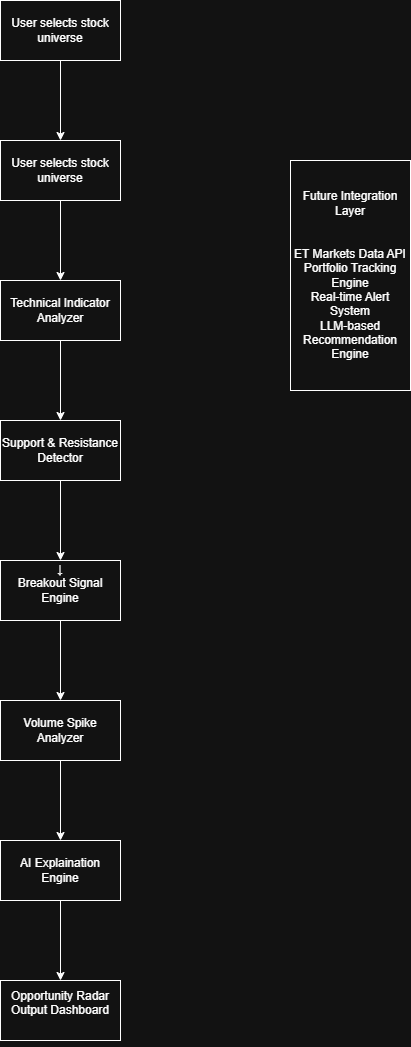

The diagram above was exported from draw.io. Its source (the exported page's mxGraphModel, read from the mxfile embedded in the PNG):
<mxGraphModel dx="1042" dy="562" grid="1" gridSize="10" guides="1" tooltips="1" connect="1" arrows="1" fold="1" page="1" pageScale="1" pageWidth="827" pageHeight="1169" math="0" shadow="0">
  <root>
    <mxCell id="0" />
    <mxCell id="1" parent="0" />
    <mxCell id="Ex1BJES8eI0VrTh7P6Rm-3" edge="1" parent="1" source="Ex1BJES8eI0VrTh7P6Rm-1" style="edgeStyle=orthogonalEdgeStyle;rounded=0;orthogonalLoop=1;jettySize=auto;html=1;" target="Ex1BJES8eI0VrTh7P6Rm-2" value="">
      <mxGeometry relative="1" as="geometry" />
    </mxCell>
    <mxCell id="Ex1BJES8eI0VrTh7P6Rm-1" parent="1" style="rounded=0;whiteSpace=wrap;html=1;" value="User selects stock universe" vertex="1">
      <mxGeometry height="60" width="120" x="340" y="40" as="geometry" />
    </mxCell>
    <mxCell id="Ex1BJES8eI0VrTh7P6Rm-5" edge="1" parent="1" source="Ex1BJES8eI0VrTh7P6Rm-2" style="edgeStyle=orthogonalEdgeStyle;rounded=0;orthogonalLoop=1;jettySize=auto;html=1;" target="Ex1BJES8eI0VrTh7P6Rm-4" value="">
      <mxGeometry relative="1" as="geometry" />
    </mxCell>
    <mxCell id="Ex1BJES8eI0VrTh7P6Rm-2" parent="1" style="rounded=0;whiteSpace=wrap;html=1;" value="User selects stock universe" vertex="1">
      <mxGeometry height="60" width="120" x="340" y="180" as="geometry" />
    </mxCell>
    <mxCell id="Ex1BJES8eI0VrTh7P6Rm-7" edge="1" parent="1" source="Ex1BJES8eI0VrTh7P6Rm-4" style="edgeStyle=orthogonalEdgeStyle;rounded=0;orthogonalLoop=1;jettySize=auto;html=1;" target="Ex1BJES8eI0VrTh7P6Rm-6" value="">
      <mxGeometry relative="1" as="geometry" />
    </mxCell>
    <mxCell id="Ex1BJES8eI0VrTh7P6Rm-4" parent="1" style="rounded=0;whiteSpace=wrap;html=1;" value="Technical Indicator Analyzer" vertex="1">
      <mxGeometry height="60" width="120" x="340" y="320" as="geometry" />
    </mxCell>
    <mxCell id="Ex1BJES8eI0VrTh7P6Rm-10" edge="1" parent="1" source="Ex1BJES8eI0VrTh7P6Rm-6" style="edgeStyle=orthogonalEdgeStyle;rounded=0;orthogonalLoop=1;jettySize=auto;html=1;" target="Ex1BJES8eI0VrTh7P6Rm-9" value="">
      <mxGeometry relative="1" as="geometry" />
    </mxCell>
    <mxCell id="Ex1BJES8eI0VrTh7P6Rm-6" parent="1" style="rounded=0;whiteSpace=wrap;html=1;" value="Support &amp;amp; Resistance Detector" vertex="1">
      <mxGeometry height="60" width="120" x="340" y="460" as="geometry" />
    </mxCell>
    <mxCell id="Ex1BJES8eI0VrTh7P6Rm-12" edge="1" parent="1" source="Ex1BJES8eI0VrTh7P6Rm-9" style="edgeStyle=orthogonalEdgeStyle;rounded=0;orthogonalLoop=1;jettySize=auto;html=1;" target="Ex1BJES8eI0VrTh7P6Rm-11" value="">
      <mxGeometry relative="1" as="geometry" />
    </mxCell>
    <mxCell id="Ex1BJES8eI0VrTh7P6Rm-9" parent="1" style="whiteSpace=wrap;html=1;rounded=0;" value="&#10;&lt;span&gt;↓&lt;/span&gt;&lt;br&gt;&lt;span&gt;Breakout Signal Engine&lt;/span&gt;&#10;&#10;" vertex="1">
      <mxGeometry height="60" width="120" x="340" y="600" as="geometry" />
    </mxCell>
    <mxCell id="Ex1BJES8eI0VrTh7P6Rm-14" edge="1" parent="1" source="Ex1BJES8eI0VrTh7P6Rm-11" style="edgeStyle=orthogonalEdgeStyle;rounded=0;orthogonalLoop=1;jettySize=auto;html=1;" target="Ex1BJES8eI0VrTh7P6Rm-13" value="">
      <mxGeometry relative="1" as="geometry" />
    </mxCell>
    <mxCell id="Ex1BJES8eI0VrTh7P6Rm-11" parent="1" style="whiteSpace=wrap;html=1;rounded=0;" value="&lt;br&gt;&lt;span&gt;Volume Spike Analyzer&lt;/span&gt;&lt;div&gt;&lt;br/&gt;&lt;/div&gt;" vertex="1">
      <mxGeometry height="60" width="120" x="340" y="740" as="geometry" />
    </mxCell>
    <mxCell id="Ex1BJES8eI0VrTh7P6Rm-16" edge="1" parent="1" source="Ex1BJES8eI0VrTh7P6Rm-13" style="edgeStyle=orthogonalEdgeStyle;rounded=0;orthogonalLoop=1;jettySize=auto;html=1;" target="Ex1BJES8eI0VrTh7P6Rm-15" value="">
      <mxGeometry relative="1" as="geometry" />
    </mxCell>
    <mxCell id="Ex1BJES8eI0VrTh7P6Rm-13" parent="1" style="whiteSpace=wrap;html=1;rounded=0;" value="&lt;br&gt;AI Explaination Engine&lt;div&gt;&lt;br/&gt;&lt;/div&gt;" vertex="1">
      <mxGeometry height="60" width="120" x="340" y="880" as="geometry" />
    </mxCell>
    <mxCell id="Ex1BJES8eI0VrTh7P6Rm-15" parent="1" style="whiteSpace=wrap;html=1;rounded=0;" value="&#10;Opportunity Radar Output Dashboard&#10;&#10;" vertex="1">
      <mxGeometry height="60" width="120" x="340" y="1020" as="geometry" />
    </mxCell>
    <mxCell id="E-jou43bD_E8Vc-xsbLg-1" parent="1" style="rounded=0;whiteSpace=wrap;html=1;" value="Future Integration Layer&#10;&#10;&#10;ET Markets Data API&#10;Portfolio Tracking Engine&#10;Real-time Alert System&#10;LLM-based Recommendation Engine" vertex="1">
      <mxGeometry height="230" width="120" x="630" y="200" as="geometry" />
    </mxCell>
  </root>
</mxGraphModel>